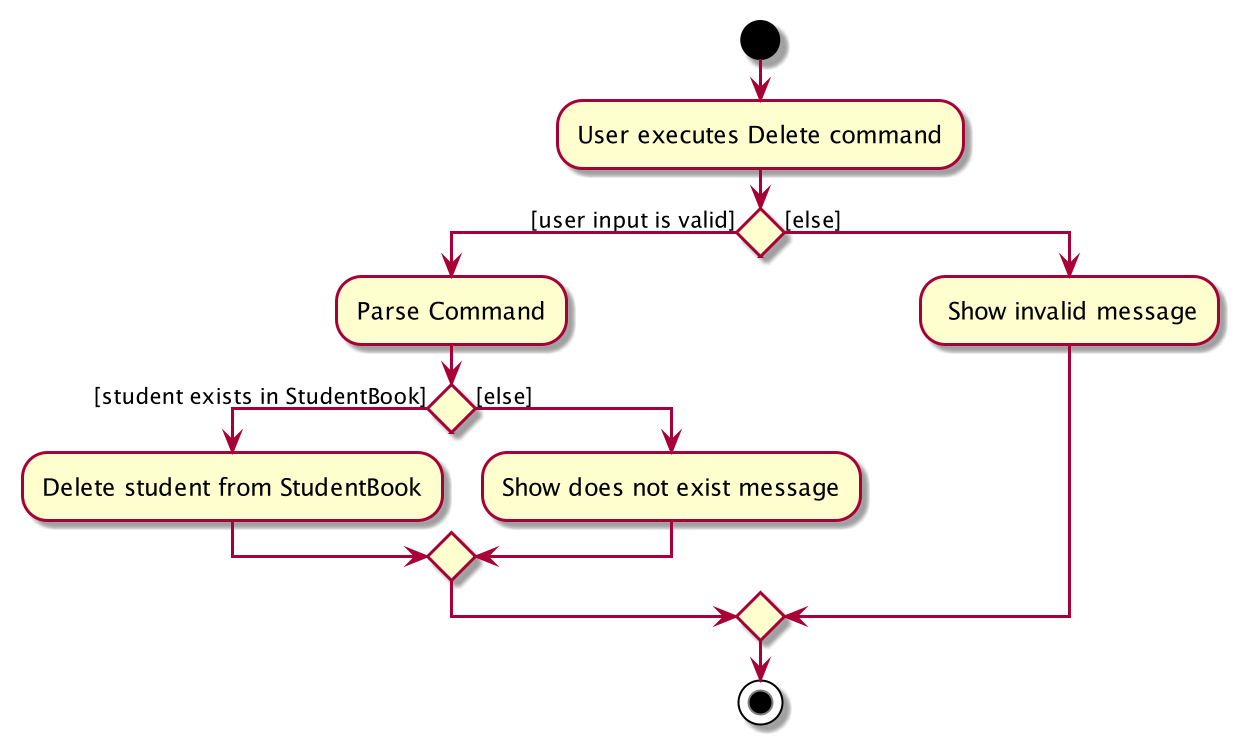

The diagram above was rendered by PlantUML. Its source (embedded in the PNG):
@startuml
start
:User executes Delete command;

'Since the beta syntax does not support placing the condition outside the
'diamond we place it as the true branch instead.

if () then ([user input is valid])
    :Parse Command;
    if () then ([student exists in StudentBook])
        :Delete student from StudentBook;
    else ([else])
        :Show does not exist message;
    endif
else ([else])
    : Show invalid message;
endif
stop
@enduml